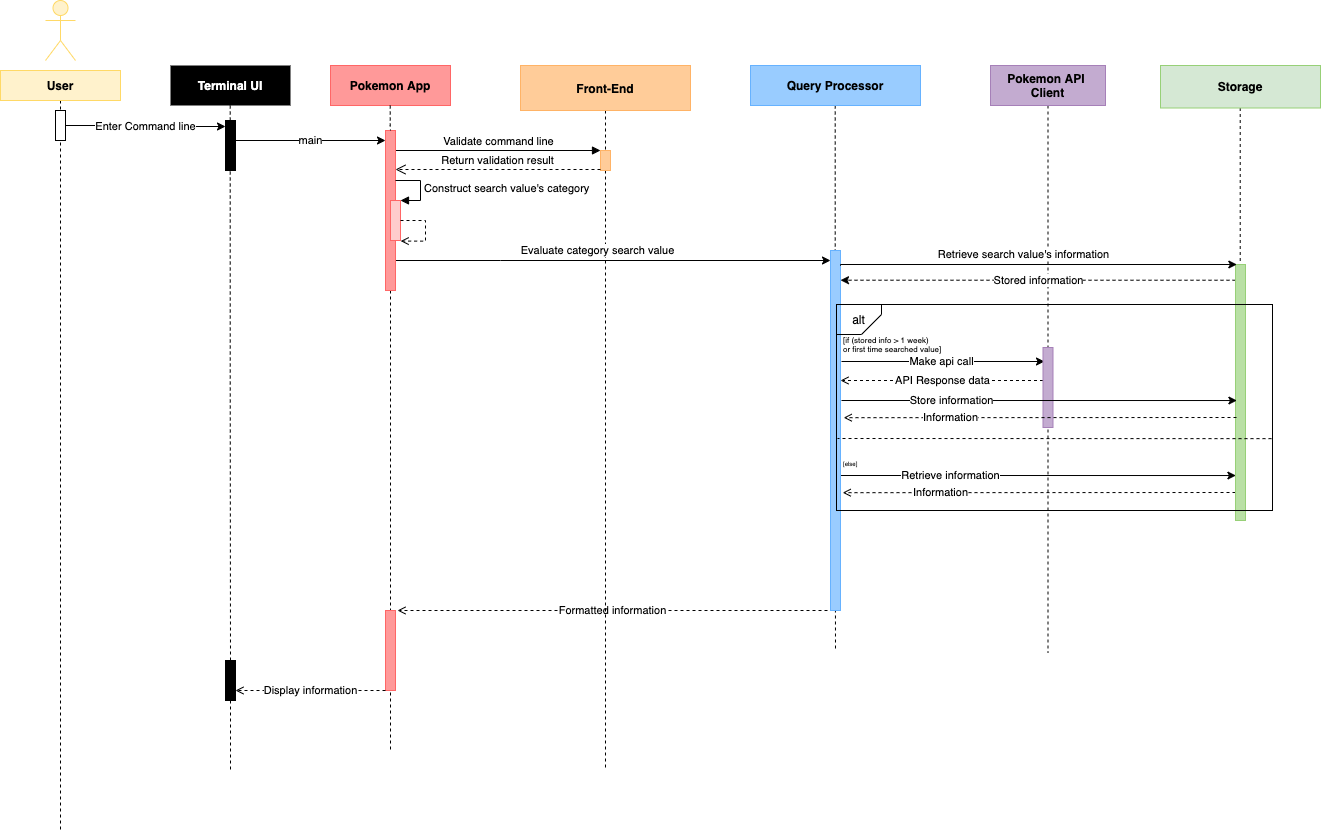

The diagram above was exported from draw.io. Its source (the exported page's mxGraphModel, read from the mxfile embedded in the PNG):
<mxGraphModel dx="2247" dy="703" grid="1" gridSize="10" guides="1" tooltips="1" connect="1" arrows="1" fold="1" page="1" pageScale="1" pageWidth="1169" pageHeight="827" background="#FFFFFF" math="0" shadow="0">
  <root>
    <mxCell id="KYiski2Z_7-ZANJO06yD-0" />
    <mxCell id="KYiski2Z_7-ZANJO06yD-1" parent="KYiski2Z_7-ZANJO06yD-0" />
    <mxCell id="8FeFolSw7wZHtxIhJpAm-2" style="edgeStyle=orthogonalEdgeStyle;rounded=0;orthogonalLoop=1;jettySize=auto;html=1;dashed=1;endArrow=none;endFill=0;fontColor=#FFFFFF;align=center;exitX=0.5;exitY=1;exitDx=0;exitDy=0;fillColor=#000000;" edge="1" parent="KYiski2Z_7-ZANJO06yD-1" target="8FeFolSw7wZHtxIhJpAm-1">
      <mxGeometry relative="1" as="geometry">
        <mxPoint x="200" y="920" as="targetPoint" />
        <mxPoint x="199.71000000000004" y="215" as="sourcePoint" />
        <Array as="points" />
      </mxGeometry>
    </mxCell>
    <mxCell id="4KGR8PZEnfzS3m3dKwDT-16" style="edgeStyle=orthogonalEdgeStyle;rounded=0;orthogonalLoop=1;jettySize=auto;html=1;dashed=1;endArrow=none;endFill=0;fontColor=#FFFFFF;align=center;exitX=0.5;exitY=1;exitDx=0;exitDy=0;" edge="1" parent="KYiski2Z_7-ZANJO06yD-1" source="4KGR8PZEnfzS3m3dKwDT-23">
      <mxGeometry relative="1" as="geometry">
        <mxPoint x="360" y="860" as="targetPoint" />
        <mxPoint x="359.71000000000026" y="215" as="sourcePoint" />
      </mxGeometry>
    </mxCell>
    <mxCell id="4KGR8PZEnfzS3m3dKwDT-29" style="edgeStyle=orthogonalEdgeStyle;rounded=0;orthogonalLoop=1;jettySize=auto;html=1;dashed=1;endArrow=none;endFill=0;fontColor=#FFFFFF;align=center;exitX=0.5;exitY=1;exitDx=0;exitDy=0;" edge="1" parent="KYiski2Z_7-ZANJO06yD-1">
      <mxGeometry relative="1" as="geometry">
        <mxPoint x="805" y="760" as="targetPoint" />
        <mxPoint x="804.71" y="215" as="sourcePoint" />
        <Array as="points">
          <mxPoint x="805" y="540" />
          <mxPoint x="805" y="540" />
        </Array>
      </mxGeometry>
    </mxCell>
    <mxCell id="e12RRLIlq09nhQV5kY_h-5" value="&lt;font color=&quot;#000000&quot;&gt;Retrieve information&lt;/font&gt;" style="edgeStyle=orthogonalEdgeStyle;rounded=0;orthogonalLoop=1;jettySize=auto;html=1;entryX=0.04;entryY=0.898;entryDx=0;entryDy=0;entryPerimeter=0;endArrow=classic;endFill=1;fontColor=#FFFFFF;" edge="1" parent="KYiski2Z_7-ZANJO06yD-1">
      <mxGeometry x="-0.4436" relative="1" as="geometry">
        <mxPoint x="810" y="585" as="sourcePoint" />
        <mxPoint x="1205.4" y="585.028" as="targetPoint" />
        <Array as="points">
          <mxPoint x="910" y="585" />
          <mxPoint x="910" y="585" />
        </Array>
        <mxPoint as="offset" />
      </mxGeometry>
    </mxCell>
    <mxCell id="zMZZ9IYnGswHv7UFySAs-2" value="&lt;font color=&quot;#000000&quot;&gt;Formatted information&lt;/font&gt;" style="edgeStyle=orthogonalEdgeStyle;rounded=0;orthogonalLoop=1;jettySize=auto;html=1;endArrow=open;endFill=0;fontColor=#FFFFFF;dashed=1;" edge="1" parent="KYiski2Z_7-ZANJO06yD-1">
      <mxGeometry relative="1" as="geometry">
        <mxPoint x="797" y="720" as="sourcePoint" />
        <mxPoint x="367" y="720" as="targetPoint" />
        <Array as="points">
          <mxPoint x="397" y="720" />
          <mxPoint x="397" y="720" />
        </Array>
      </mxGeometry>
    </mxCell>
    <mxCell id="4KGR8PZEnfzS3m3dKwDT-30" value="" style="html=1;points=[];perimeter=orthogonalPerimeter;fillColor=#99CCFF;strokeColor=#66B2FF;" vertex="1" parent="KYiski2Z_7-ZANJO06yD-1">
      <mxGeometry x="800" y="360" width="10" height="360" as="geometry" />
    </mxCell>
    <mxCell id="4KGR8PZEnfzS3m3dKwDT-39" style="edgeStyle=orthogonalEdgeStyle;rounded=0;orthogonalLoop=1;jettySize=auto;html=1;dashed=1;endArrow=none;endFill=0;fontColor=#FFFFFF;align=center;exitX=0.5;exitY=1;exitDx=0;exitDy=0;" edge="1" parent="KYiski2Z_7-ZANJO06yD-1" target="4KGR8PZEnfzS3m3dKwDT-41">
      <mxGeometry relative="1" as="geometry">
        <mxPoint x="1210" y="540" as="targetPoint" />
        <mxPoint x="1209.71" y="217.5" as="sourcePoint" />
        <Array as="points">
          <mxPoint x="1210" y="610" />
          <mxPoint x="1210" y="610" />
        </Array>
      </mxGeometry>
    </mxCell>
    <mxCell id="KYiski2Z_7-ZANJO06yD-2" value="User" style="shape=umlActor;verticalLabelPosition=bottom;verticalAlign=top;html=1;outlineConnect=0;labelBackgroundColor=none;strokeColor=#FFD966;fillColor=#FFF2CC;fontColor=#FFFFFF;align=center;" vertex="1" parent="KYiski2Z_7-ZANJO06yD-1">
      <mxGeometry x="15" y="110" width="30" height="60" as="geometry" />
    </mxCell>
    <mxCell id="4KGR8PZEnfzS3m3dKwDT-9" style="edgeStyle=orthogonalEdgeStyle;rounded=0;orthogonalLoop=1;jettySize=auto;html=1;dashed=1;endArrow=none;endFill=0;fontColor=#FFFFFF;align=center;exitX=0.5;exitY=1;exitDx=0;exitDy=0;" edge="1" parent="KYiski2Z_7-ZANJO06yD-1" source="KYiski2Z_7-ZANJO06yD-3">
      <mxGeometry relative="1" as="geometry">
        <mxPoint x="30" y="940" as="targetPoint" />
      </mxGeometry>
    </mxCell>
    <mxCell id="KYiski2Z_7-ZANJO06yD-3" value="&lt;b&gt;User&lt;/b&gt;" style="rounded=0;whiteSpace=wrap;html=1;labelBackgroundColor=none;strokeColor=#FFD966;fillColor=#FFF2CC;align=center;" vertex="1" parent="KYiski2Z_7-ZANJO06yD-1">
      <mxGeometry x="-30" y="180" width="120" height="30" as="geometry" />
    </mxCell>
    <mxCell id="4KGR8PZEnfzS3m3dKwDT-0" value="&lt;b&gt;Pokemon App&lt;/b&gt;" style="rounded=0;whiteSpace=wrap;html=1;verticalAlign=middle;fillColor=#FF9999;strokeColor=#FF6666;align=center;" vertex="1" parent="KYiski2Z_7-ZANJO06yD-1">
      <mxGeometry x="300" y="175" width="120" height="40" as="geometry" />
    </mxCell>
    <mxCell id="8FeFolSw7wZHtxIhJpAm-4" style="edgeStyle=orthogonalEdgeStyle;rounded=0;orthogonalLoop=1;jettySize=auto;html=1;dashed=1;endArrow=none;endFill=0;fillColor=#000000;fontColor=#FFFFFF;" edge="1" parent="KYiski2Z_7-ZANJO06yD-1" source="4KGR8PZEnfzS3m3dKwDT-1">
      <mxGeometry relative="1" as="geometry">
        <mxPoint x="575" y="880" as="targetPoint" />
      </mxGeometry>
    </mxCell>
    <mxCell id="4KGR8PZEnfzS3m3dKwDT-1" value="&lt;b&gt;Front-End&lt;/b&gt;" style="rounded=0;whiteSpace=wrap;html=1;align=center;verticalAlign=middle;fillColor=#FFCC99;strokeColor=#FFB366;" vertex="1" parent="KYiski2Z_7-ZANJO06yD-1">
      <mxGeometry x="490" y="175" width="170" height="45" as="geometry" />
    </mxCell>
    <mxCell id="4KGR8PZEnfzS3m3dKwDT-2" value="Query Processor" style="rounded=0;whiteSpace=wrap;html=1;align=center;verticalAlign=middle;fillColor=#99CCFF;strokeColor=#66B2FF;fontStyle=1" vertex="1" parent="KYiski2Z_7-ZANJO06yD-1">
      <mxGeometry x="720" y="175" width="170" height="40" as="geometry" />
    </mxCell>
    <mxCell id="4KGR8PZEnfzS3m3dKwDT-51" style="edgeStyle=orthogonalEdgeStyle;rounded=0;orthogonalLoop=1;jettySize=auto;html=1;dashed=1;endFill=0;fontColor=#FFFFFF;endArrow=none;" edge="1" parent="KYiski2Z_7-ZANJO06yD-1" source="4KGR8PZEnfzS3m3dKwDT-3">
      <mxGeometry relative="1" as="geometry">
        <mxPoint x="1017.5" y="762.2857142857143" as="targetPoint" />
      </mxGeometry>
    </mxCell>
    <mxCell id="4KGR8PZEnfzS3m3dKwDT-3" value="Pokemon API&amp;nbsp;&lt;br&gt;Client" style="rounded=0;whiteSpace=wrap;html=1;strokeColor=#A680B8;fillColor=#C3ABD0;align=center;verticalAlign=middle;fontStyle=1" vertex="1" parent="KYiski2Z_7-ZANJO06yD-1">
      <mxGeometry x="960" y="175" width="115" height="40" as="geometry" />
    </mxCell>
    <mxCell id="4KGR8PZEnfzS3m3dKwDT-4" value="&lt;b&gt;&lt;font color=&quot;#000000&quot;&gt;Storage&lt;/font&gt;&lt;/b&gt;" style="rounded=0;whiteSpace=wrap;html=1;labelBackgroundColor=none;strokeColor=#97D077;fillColor=#D5E8D4;fontColor=#FFFFFF;align=center;verticalAlign=middle;" vertex="1" parent="KYiski2Z_7-ZANJO06yD-1">
      <mxGeometry x="1130" y="175" width="160" height="42.5" as="geometry" />
    </mxCell>
    <mxCell id="4KGR8PZEnfzS3m3dKwDT-7" value="&lt;b&gt;Terminal UI&lt;/b&gt;" style="rounded=0;whiteSpace=wrap;html=1;verticalAlign=middle;fillColor=#000000;strokeColor=none;align=center;fontColor=#FFFFFF;" vertex="1" parent="KYiski2Z_7-ZANJO06yD-1">
      <mxGeometry x="140" y="175" width="120" height="40" as="geometry" />
    </mxCell>
    <mxCell id="4KGR8PZEnfzS3m3dKwDT-14" value="&lt;font color=&quot;#000000&quot;&gt;Enter Command line&lt;/font&gt;" style="edgeStyle=orthogonalEdgeStyle;rounded=0;orthogonalLoop=1;jettySize=auto;html=1;endArrow=classic;endFill=1;fontColor=#FFFFFF;align=center;" edge="1" parent="KYiski2Z_7-ZANJO06yD-1" source="4KGR8PZEnfzS3m3dKwDT-10">
      <mxGeometry relative="1" as="geometry">
        <mxPoint x="195" y="236" as="targetPoint" />
        <Array as="points">
          <mxPoint x="115" y="235" />
        </Array>
      </mxGeometry>
    </mxCell>
    <mxCell id="4KGR8PZEnfzS3m3dKwDT-10" value="" style="html=1;points=[];perimeter=orthogonalPerimeter;labelBackgroundColor=#ffffff;fontColor=#FFFFFF;align=center;fillColor=#FFFFFF;" vertex="1" parent="KYiski2Z_7-ZANJO06yD-1">
      <mxGeometry x="25" y="220" width="10" height="30" as="geometry" />
    </mxCell>
    <mxCell id="4KGR8PZEnfzS3m3dKwDT-18" value="&lt;font color=&quot;#000000&quot;&gt;main&lt;/font&gt;" style="edgeStyle=orthogonalEdgeStyle;rounded=0;orthogonalLoop=1;jettySize=auto;html=1;endArrow=classic;endFill=1;fontColor=#FFFFFF;align=center;" edge="1" parent="KYiski2Z_7-ZANJO06yD-1">
      <mxGeometry relative="1" as="geometry">
        <mxPoint x="355" y="250" as="targetPoint" />
        <mxPoint x="204.97" y="250" as="sourcePoint" />
        <Array as="points">
          <mxPoint x="354.97" y="250" />
        </Array>
      </mxGeometry>
    </mxCell>
    <mxCell id="4KGR8PZEnfzS3m3dKwDT-12" value="" style="html=1;points=[];perimeter=orthogonalPerimeter;labelBackgroundColor=#ffffff;fontColor=#FFFFFF;align=center;fillColor=#000000;" vertex="1" parent="KYiski2Z_7-ZANJO06yD-1">
      <mxGeometry x="195" y="230" width="10" height="50" as="geometry" />
    </mxCell>
    <mxCell id="4KGR8PZEnfzS3m3dKwDT-20" value="" style="html=1;points=[];perimeter=orthogonalPerimeter;labelBackgroundColor=#ffffff;strokeColor=#FFB366;fillColor=#FFCC99;fontColor=#FFFFFF;align=center;" vertex="1" parent="KYiski2Z_7-ZANJO06yD-1">
      <mxGeometry x="570" y="260" width="10" height="20" as="geometry" />
    </mxCell>
    <mxCell id="4KGR8PZEnfzS3m3dKwDT-21" value="&lt;font color=&quot;#000000&quot;&gt;Validate command line&lt;/font&gt;" style="html=1;verticalAlign=bottom;endArrow=block;entryX=0;entryY=0;fontColor=#FFFFFF;align=center;" edge="1" target="4KGR8PZEnfzS3m3dKwDT-20" parent="KYiski2Z_7-ZANJO06yD-1" source="4KGR8PZEnfzS3m3dKwDT-23">
      <mxGeometry relative="1" as="geometry">
        <mxPoint x="500" y="260" as="sourcePoint" />
      </mxGeometry>
    </mxCell>
    <mxCell id="4KGR8PZEnfzS3m3dKwDT-22" value="&lt;font color=&quot;#000000&quot;&gt;Return validation result&lt;/font&gt;" style="html=1;verticalAlign=bottom;endArrow=open;dashed=1;endSize=8;exitX=0;exitY=0.95;fontColor=#FFFFFF;align=center;entryX=1.057;entryY=0.248;entryDx=0;entryDy=0;entryPerimeter=0;" edge="1" source="4KGR8PZEnfzS3m3dKwDT-20" parent="KYiski2Z_7-ZANJO06yD-1" target="4KGR8PZEnfzS3m3dKwDT-23">
      <mxGeometry relative="1" as="geometry">
        <mxPoint x="500" y="336" as="targetPoint" />
        <Array as="points">
          <mxPoint x="365" y="279" />
        </Array>
      </mxGeometry>
    </mxCell>
    <mxCell id="4KGR8PZEnfzS3m3dKwDT-28" value="&lt;font color=&quot;#000000&quot;&gt;Evaluate category search value&lt;/font&gt;" style="edgeStyle=orthogonalEdgeStyle;rounded=0;orthogonalLoop=1;jettySize=auto;html=1;endArrow=classic;endFill=1;fontColor=#FFFFFF;align=center;" edge="1" parent="KYiski2Z_7-ZANJO06yD-1" source="4KGR8PZEnfzS3m3dKwDT-23" target="4KGR8PZEnfzS3m3dKwDT-30">
      <mxGeometry x="-0.0732" y="10" relative="1" as="geometry">
        <mxPoint x="570" y="370" as="targetPoint" />
        <Array as="points">
          <mxPoint x="470" y="370" />
          <mxPoint x="470" y="370" />
        </Array>
        <mxPoint as="offset" />
      </mxGeometry>
    </mxCell>
    <mxCell id="4KGR8PZEnfzS3m3dKwDT-23" value="" style="html=1;points=[];perimeter=orthogonalPerimeter;labelBackgroundColor=#ffffff;strokeColor=#FF6666;fillColor=#FF9999;fontColor=#FFFFFF;align=center;" vertex="1" parent="KYiski2Z_7-ZANJO06yD-1">
      <mxGeometry x="355" y="240" width="10" height="160" as="geometry" />
    </mxCell>
    <mxCell id="4KGR8PZEnfzS3m3dKwDT-24" style="edgeStyle=orthogonalEdgeStyle;rounded=0;orthogonalLoop=1;jettySize=auto;html=1;dashed=1;endArrow=none;endFill=0;fontColor=#FFFFFF;align=center;exitX=0.5;exitY=1;exitDx=0;exitDy=0;" edge="1" parent="KYiski2Z_7-ZANJO06yD-1" target="4KGR8PZEnfzS3m3dKwDT-23">
      <mxGeometry relative="1" as="geometry">
        <mxPoint x="359.71000000000004" y="465" as="targetPoint" />
        <mxPoint x="359.71000000000004" y="215" as="sourcePoint" />
      </mxGeometry>
    </mxCell>
    <mxCell id="4KGR8PZEnfzS3m3dKwDT-25" value="" style="html=1;points=[];perimeter=orthogonalPerimeter;labelBackgroundColor=#ffffff;strokeColor=#FF6666;fillColor=#FFCCCC;fontColor=#FFFFFF;align=center;" vertex="1" parent="KYiski2Z_7-ZANJO06yD-1">
      <mxGeometry x="360" y="310" width="10" height="40" as="geometry" />
    </mxCell>
    <mxCell id="4KGR8PZEnfzS3m3dKwDT-26" value="&lt;font color=&quot;#000000&quot;&gt;Construct search value's category&amp;nbsp;&lt;/font&gt;" style="edgeStyle=orthogonalEdgeStyle;html=1;align=left;spacingLeft=2;endArrow=block;rounded=0;entryX=1;entryY=0;fontColor=#FFFFFF;" edge="1" target="4KGR8PZEnfzS3m3dKwDT-25" parent="KYiski2Z_7-ZANJO06yD-1">
      <mxGeometry relative="1" as="geometry">
        <mxPoint x="365" y="290" as="sourcePoint" />
        <Array as="points">
          <mxPoint x="390" y="290" />
        </Array>
      </mxGeometry>
    </mxCell>
    <mxCell id="4KGR8PZEnfzS3m3dKwDT-27" value="" style="edgeStyle=orthogonalEdgeStyle;html=1;align=left;spacingLeft=2;endArrow=open;rounded=0;entryX=1.014;entryY=1.014;fontColor=#FFFFFF;entryDx=0;entryDy=0;entryPerimeter=0;dashed=1;endFill=0;" edge="1" parent="KYiski2Z_7-ZANJO06yD-1" target="4KGR8PZEnfzS3m3dKwDT-25">
      <mxGeometry relative="1" as="geometry">
        <mxPoint x="370" y="330" as="sourcePoint" />
        <Array as="points">
          <mxPoint x="395" y="330" />
          <mxPoint x="395" y="351" />
        </Array>
        <mxPoint x="375" y="350" as="targetPoint" />
      </mxGeometry>
    </mxCell>
    <mxCell id="4KGR8PZEnfzS3m3dKwDT-35" value="&lt;font color=&quot;#000000&quot;&gt;Make api call&lt;br&gt;&lt;/font&gt;" style="edgeStyle=orthogonalEdgeStyle;rounded=0;orthogonalLoop=1;jettySize=auto;html=1;endArrow=classic;endFill=1;fontColor=#FFFFFF;align=center;" edge="1" parent="KYiski2Z_7-ZANJO06yD-1">
      <mxGeometry x="-0.0138" relative="1" as="geometry">
        <mxPoint x="1014" y="471" as="targetPoint" />
        <mxPoint x="811" y="471" as="sourcePoint" />
        <Array as="points">
          <mxPoint x="811" y="470.5" />
          <mxPoint x="1014" y="470.5" />
        </Array>
        <mxPoint as="offset" />
      </mxGeometry>
    </mxCell>
    <mxCell id="4KGR8PZEnfzS3m3dKwDT-48" value="&lt;font color=&quot;#000000&quot;&gt;Stored information&lt;/font&gt;" style="edgeStyle=orthogonalEdgeStyle;rounded=0;orthogonalLoop=1;jettySize=auto;html=1;endFill=1;fontColor=#FFFFFF;dashed=1;" edge="1" parent="KYiski2Z_7-ZANJO06yD-1">
      <mxGeometry relative="1" as="geometry">
        <mxPoint x="810" y="389.71" as="targetPoint" />
        <mxPoint x="1205" y="389.73142857142847" as="sourcePoint" />
      </mxGeometry>
    </mxCell>
    <mxCell id="mf8z1MweVKWPiWLG-JHr-2" value="&lt;font color=&quot;#000000&quot;&gt;Information&lt;/font&gt;" style="edgeStyle=orthogonalEdgeStyle;rounded=0;orthogonalLoop=1;jettySize=auto;html=1;dashed=1;endArrow=open;endFill=0;fontColor=#FFFFFF;entryX=1.22;entryY=0.734;entryDx=0;entryDy=0;entryPerimeter=0;" edge="1" parent="KYiski2Z_7-ZANJO06yD-1">
      <mxGeometry x="0.502" relative="1" as="geometry">
        <mxPoint x="1205" y="602" as="sourcePoint" />
        <mxPoint x="812.1999999999998" y="602.18" as="targetPoint" />
        <Array as="points">
          <mxPoint x="1200" y="602" />
          <mxPoint x="1200" y="602" />
        </Array>
        <mxPoint as="offset" />
      </mxGeometry>
    </mxCell>
    <mxCell id="4KGR8PZEnfzS3m3dKwDT-38" value="" style="html=1;points=[];perimeter=orthogonalPerimeter;fillColor=#B9E0A5;strokeColor=#97D077;" vertex="1" parent="KYiski2Z_7-ZANJO06yD-1">
      <mxGeometry x="1205" y="374" width="10" height="256" as="geometry" />
    </mxCell>
    <mxCell id="4KGR8PZEnfzS3m3dKwDT-45" value="alt" style="shape=card;whiteSpace=wrap;html=1;labelBackgroundColor=#ffffff;strokeColor=#000000;fillColor=none;align=center;direction=north;flipH=1;size=20;" vertex="1" parent="KYiski2Z_7-ZANJO06yD-1">
      <mxGeometry x="806" y="414" width="45" height="30" as="geometry" />
    </mxCell>
    <mxCell id="4KGR8PZEnfzS3m3dKwDT-46" value="[if (stored info &gt; 1 week) &#10;or first time searched value]" style="text;strokeColor=none;fillColor=none;align=left;verticalAlign=middle;rounded=0;labelBackgroundColor=#ffffff;fontColor=#000000;fontSize=8;whiteSpace=wrap;textDirection=ltr;" vertex="1" parent="KYiski2Z_7-ZANJO06yD-1">
      <mxGeometry x="811" y="444" width="190" height="20" as="geometry" />
    </mxCell>
    <mxCell id="4KGR8PZEnfzS3m3dKwDT-47" value="&lt;font color=&quot;#000000&quot;&gt;Retrieve search value's information&lt;/font&gt;" style="edgeStyle=orthogonalEdgeStyle;rounded=0;orthogonalLoop=1;jettySize=auto;html=1;endArrow=classic;endFill=1;fontColor=#FFFFFF;align=center;" edge="1" parent="KYiski2Z_7-ZANJO06yD-1">
      <mxGeometry x="-0.0732" y="10" relative="1" as="geometry">
        <mxPoint x="1206.33" y="374" as="targetPoint" />
        <mxPoint x="810.0000000000006" y="375.20000000000005" as="sourcePoint" />
        <Array as="points">
          <mxPoint x="810.33" y="374" />
        </Array>
        <mxPoint as="offset" />
      </mxGeometry>
    </mxCell>
    <mxCell id="e12RRLIlq09nhQV5kY_h-6" value="&lt;font color=&quot;#000000&quot;&gt;API Response data&lt;/font&gt;" style="edgeStyle=orthogonalEdgeStyle;rounded=0;orthogonalLoop=1;jettySize=auto;html=1;endArrow=open;endFill=0;fontColor=#FFFFFF;dashed=1;" edge="1" parent="KYiski2Z_7-ZANJO06yD-1" source="4KGR8PZEnfzS3m3dKwDT-32">
      <mxGeometry relative="1" as="geometry">
        <mxPoint x="810" y="490" as="targetPoint" />
        <Array as="points">
          <mxPoint x="920" y="490" />
          <mxPoint x="920" y="490" />
        </Array>
      </mxGeometry>
    </mxCell>
    <mxCell id="4KGR8PZEnfzS3m3dKwDT-32" value="" style="html=1;points=[];perimeter=orthogonalPerimeter;fillColor=#C3ABD0;strokeColor=#A680B8;" vertex="1" parent="KYiski2Z_7-ZANJO06yD-1">
      <mxGeometry x="1012.5" y="457" width="10" height="80" as="geometry" />
    </mxCell>
    <mxCell id="e12RRLIlq09nhQV5kY_h-2" value="" style="endArrow=none;dashed=1;html=1;fontColor=#FFFFFF;entryX=0;entryY=0.5;entryDx=0;entryDy=0;exitX=1;exitY=0.543;exitDx=0;exitDy=0;exitPerimeter=0;" edge="1" parent="KYiski2Z_7-ZANJO06yD-1">
      <mxGeometry width="50" height="50" relative="1" as="geometry">
        <mxPoint x="1241" y="548.138" as="sourcePoint" />
        <mxPoint x="807" y="548" as="targetPoint" />
      </mxGeometry>
    </mxCell>
    <mxCell id="mf8z1MweVKWPiWLG-JHr-0" value="&lt;font style=&quot;font-size: 6px&quot;&gt;[else]&lt;/font&gt;" style="text;html=1;strokeColor=none;fillColor=none;align=left;verticalAlign=middle;whiteSpace=wrap;rounded=0;labelBackgroundColor=#ffffff;fontColor=#000000;" vertex="1" parent="KYiski2Z_7-ZANJO06yD-1">
      <mxGeometry x="811" y="561" width="70" height="20" as="geometry" />
    </mxCell>
    <mxCell id="znln9SEHotnROUD9o0Tj-3" value="&lt;font color=&quot;#000000&quot;&gt;Store information&lt;/font&gt;" style="edgeStyle=orthogonalEdgeStyle;rounded=0;orthogonalLoop=1;jettySize=auto;html=1;entryX=0.04;entryY=0.898;entryDx=0;entryDy=0;entryPerimeter=0;endArrow=classic;endFill=1;fontColor=#FFFFFF;" edge="1" parent="KYiski2Z_7-ZANJO06yD-1">
      <mxGeometry x="-0.4436" relative="1" as="geometry">
        <mxPoint x="811" y="510" as="sourcePoint" />
        <mxPoint x="1206.4" y="510.028" as="targetPoint" />
        <Array as="points">
          <mxPoint x="911" y="510" />
          <mxPoint x="911" y="510" />
        </Array>
        <mxPoint as="offset" />
      </mxGeometry>
    </mxCell>
    <mxCell id="znln9SEHotnROUD9o0Tj-4" value="&lt;font color=&quot;#000000&quot;&gt;Information&lt;/font&gt;" style="edgeStyle=orthogonalEdgeStyle;rounded=0;orthogonalLoop=1;jettySize=auto;html=1;dashed=1;endArrow=open;endFill=0;fontColor=#FFFFFF;entryX=1.22;entryY=0.734;entryDx=0;entryDy=0;entryPerimeter=0;" edge="1" parent="KYiski2Z_7-ZANJO06yD-1">
      <mxGeometry x="0.4562" relative="1" as="geometry">
        <mxPoint x="1206" y="527" as="sourcePoint" />
        <mxPoint x="813.1999999999998" y="527.18" as="targetPoint" />
        <Array as="points">
          <mxPoint x="1201" y="527" />
          <mxPoint x="1201" y="527" />
        </Array>
        <mxPoint as="offset" />
      </mxGeometry>
    </mxCell>
    <mxCell id="zMZZ9IYnGswHv7UFySAs-1" value="" style="html=1;points=[];perimeter=orthogonalPerimeter;labelBackgroundColor=#ffffff;strokeColor=#FF6666;fontColor=#FFFFFF;align=center;fillColor=#FF9999;" vertex="1" parent="KYiski2Z_7-ZANJO06yD-1">
      <mxGeometry x="355" y="720" width="10" height="80" as="geometry" />
    </mxCell>
    <mxCell id="8FeFolSw7wZHtxIhJpAm-0" value="&lt;font color=&quot;#000000&quot;&gt;Display information&lt;/font&gt;" style="edgeStyle=orthogonalEdgeStyle;rounded=0;orthogonalLoop=1;jettySize=auto;html=1;endArrow=open;endFill=0;fontColor=#FFFFFF;dashed=1;" edge="1" parent="KYiski2Z_7-ZANJO06yD-1">
      <mxGeometry relative="1" as="geometry">
        <mxPoint x="355" y="800" as="sourcePoint" />
        <mxPoint x="205" y="800" as="targetPoint" />
        <Array as="points">
          <mxPoint x="230" y="800" />
          <mxPoint x="230" y="800" />
        </Array>
      </mxGeometry>
    </mxCell>
    <mxCell id="8FeFolSw7wZHtxIhJpAm-3" style="edgeStyle=orthogonalEdgeStyle;rounded=0;orthogonalLoop=1;jettySize=auto;html=1;dashed=1;endArrow=none;endFill=0;fillColor=#000000;fontColor=#FFFFFF;" edge="1" parent="KYiski2Z_7-ZANJO06yD-1" source="8FeFolSw7wZHtxIhJpAm-1">
      <mxGeometry relative="1" as="geometry">
        <mxPoint x="200" y="879.9999999999998" as="targetPoint" />
      </mxGeometry>
    </mxCell>
    <mxCell id="8FeFolSw7wZHtxIhJpAm-1" value="" style="html=1;points=[];perimeter=orthogonalPerimeter;labelBackgroundColor=#ffffff;strokeColor=#000000;fontColor=#FFFFFF;align=center;fillColor=#000000;" vertex="1" parent="KYiski2Z_7-ZANJO06yD-1">
      <mxGeometry x="195" y="770" width="10" height="40" as="geometry" />
    </mxCell>
    <mxCell id="4KGR8PZEnfzS3m3dKwDT-41" value="" style="html=1;fillColor=none;" vertex="1" parent="KYiski2Z_7-ZANJO06yD-1">
      <mxGeometry x="806" y="414" width="436" height="206" as="geometry" />
    </mxCell>
  </root>
</mxGraphModel>